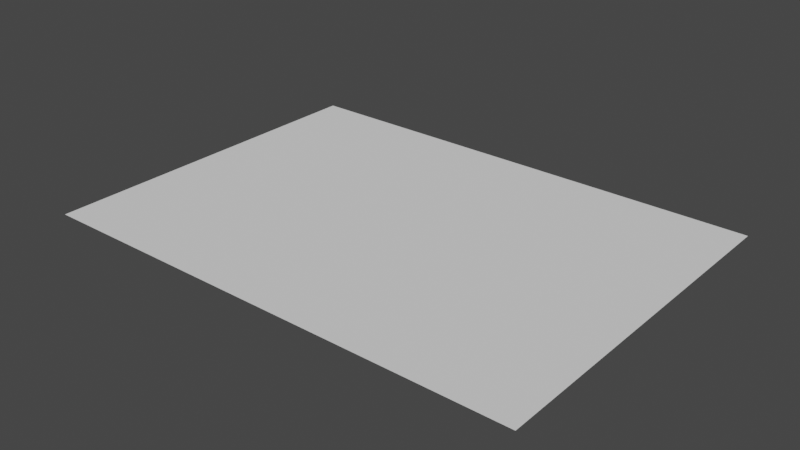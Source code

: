 # Source: 2d.blend  (saved by Blender 2.82.7; exported with 4.5.12 LTS)
import bpy
from mathutils import Matrix  # noqa: F401  (used for matrix-valued properties, if any)

bpy.ops.wm.read_factory_settings(use_empty=True)
scene = bpy.context.scene
scene.name = 'Scene'

# ---- collections
col_collection = bpy.data.collections.new('Collection'); scene.collection.children.link(col_collection)

# ---- world
world_world = bpy.data.worlds.new('World'); scene.world = world_world
world_world.use_nodes = True; world_world.node_tree.nodes.clear()
_N = world_world.node_tree.nodes; _L = world_world.node_tree.links
n0 = _N.new('ShaderNodeOutputWorld'); n0.name = 'World Output'; n0.location = (300, 300)
n1 = _N.new('ShaderNodeBackground'); n1.name = 'Background'; n1.location = (10, 300)
n1.inputs[0].default_value = (0.05088, 0.05088, 0.05088, 1.0)
_L.new(n1.outputs[0], n0.inputs[0])
n0.is_active_output = True
world_world.color = (0.05088, 0.05088, 0.05088)
world_world.use_sun_shadow = False
world_world.sun_shadow_jitter_overblur = 0.0

# ---- meshes
me_plane = bpy.data.meshes.new('Plane')
me_plane.from_pydata([(-1.0, -1.0, 0.0), (1.0, -1.0, 0.0), (-1.0, 1.0, 0.0), (1.0, 1.0, 0.0)], [], [(0, 1, 3, 2)])
_uv = me_plane.uv_layers.new(name='UVMap')
_uv.uv.foreach_set('vector', [0.0, 0.0, 1.0, 0.0, 1.0, 1.0, 0.0, 1.0])
me_plane.use_remesh_fix_poles = True
me_plane.use_remesh_preserve_attributes = False
me_plane.use_mirror_vertex_groups = False
me_plane.update()
me_plane_001 = bpy.data.meshes.new('Plane.001')
me_plane_001.from_pydata([(-1.0, -1.0, 0.0), (1.0, -1.0, 0.0), (-1.0, 34.0, 0.0), (1.0, 34.0, 0.0), (-1.0, 36.0, 0.0), (1.0, 36.0, 0.0), (51.0, 34.0, 0.0), (51.0, 36.0, 0.0), (53.0, 34.0, 0.0), (53.0, 36.0, 0.0), (51.0, -1.0, 0.0), (53.0, -1.0, 0.0), (51.0, -3.0, 0.0), (53.0, -3.0, 0.0), (1.0, -1.0, 0.0), (1.0, -3.0, 0.0), (-1.0, -1.0, 0.0), (-1.0, -3.0, 0.0)], [], [(0, 1, 3, 2), (2, 3, 5, 4), (5, 3, 6, 7), (7, 6, 8, 9), (8, 6, 10, 11), (11, 10, 12, 13), (12, 10, 14, 15), (15, 14, 16, 17)])
_uv = me_plane_001.uv_layers.new(name='UVMap')
_uv.uv.foreach_set('vector', [0.0, 0.0, 1.0, 0.0, 1.0, 1.0, 0.0, 1.0, 0.0, 1.0, 1.0, 1.0, 1.0, 1.0, 0.0, 1.0, 1.0, 1.0, 1.0, 1.0, 1.0, 1.0, 1.0, 1.0, 1.0, 1.0, 1.0, 1.0, 1.0, 1.0, 1.0, 1.0, 1.0, 1.0, 1.0, 1.0, 1.0, 1.0, 1.0, 1.0, 1.0, 1.0, 1.0, 1.0, 1.0, 1.0, 1.0, 1.0, 1.0, 1.0, 1.0, 1.0, 1.0, 1.0, 1.0, 1.0, 1.0, 1.0, 1.0, 1.0, 1.0, 1.0, 1.0, 1.0])
me_plane_001.use_remesh_fix_poles = True
me_plane_001.use_remesh_preserve_attributes = False
me_plane_001.use_mirror_vertex_groups = False
me_plane_001.update()

# ---- objects
ob_plane = bpy.data.objects.new('Plane', me_plane)
ob_plane_001 = bpy.data.objects.new('Plane.001', me_plane_001)

# ---- transforms, parenting, visibility, modifiers, constraints
ob_plane.location = (0.0, 0.0, 0.0)
ob_plane.scale = (2.5, 1.75, 1.0)
ob_plane.lineart.crease_threshold = 0.0
ob_plane_001.location = (-2.6, -1.65, 0.0)
ob_plane_001.scale = (0.1, 0.1, 1.0)
ob_plane_001.lineart.crease_threshold = 0.0

# ---- collection membership
col_collection.objects.link(ob_plane)
col_collection.objects.link(ob_plane_001)

# ---- scene / render settings (as saved in the file)
scene.frame_start = 1; scene.frame_end = 250; scene.frame_set(1)
scene.render.engine = 'BLENDER_EEVEE_NEXT'
scene.cycles.use_denoising = False
scene.cycles.samples = 128
scene.cycles.sampling_pattern = 'TABULATED_SOBOL'
scene.cycles.use_adaptive_sampling = False
scene.cycles.use_light_tree = False
scene.view_settings.view_transform = 'Filmic'
bpy.context.view_layer.update()

# ---- added for rendering (the .blend has no active camera and no usable light): camera, sun
cam_auto = bpy.data.cameras.new('AutoCamera')
cam_auto.lens = 50.0
cam_auto.sensor_width = 36.0
cam_auto.clip_end = 1000.0
ob_auto_camera = bpy.data.objects.new('AutoCamera', cam_auto)
scene.collection.objects.link(ob_auto_camera)
ob_auto_camera.location = (6.16299, -7.39559, 4.9304)
ob_auto_camera.rotation_euler = (1.09748, -7.21219e-08, 0.694738)
scene.camera = ob_auto_camera
light_auto_sun = bpy.data.lights.new('AutoSun', 'SUN')
light_auto_sun.energy = 3.0
light_auto_sun.angle = 0.0523599
ob_auto_sun = bpy.data.objects.new('AutoSun', light_auto_sun)
scene.collection.objects.link(ob_auto_sun)
ob_auto_sun.rotation_euler = (0.872665, 0.174533, 0.523599)
bpy.context.view_layer.update()
